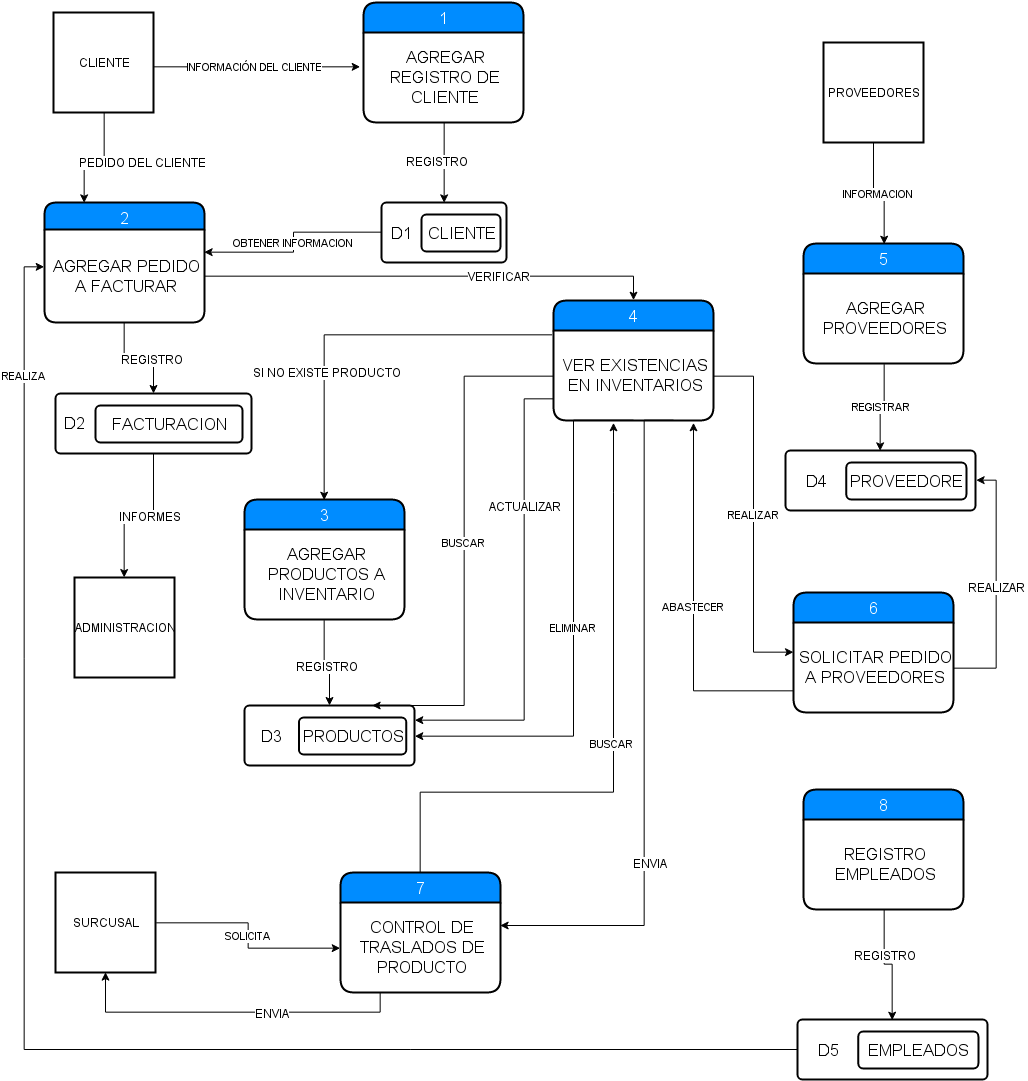

The diagram above was exported from draw.io. Its source (the exported page's mxGraphModel, read from the mxfile embedded in the PNG):
<mxGraphModel dx="1328" dy="644" grid="1" gridSize="10" guides="1" tooltips="1" connect="1" arrows="1" fold="1" page="1" pageScale="1" pageWidth="1169" pageHeight="1652" background="#ffffff" math="0" shadow="0">
  <root>
    <mxCell id="0" />
    <mxCell id="1" parent="0" />
    <mxCell id="3fa59aa147169969-11" style="edgeStyle=orthogonalEdgeStyle;rounded=0;html=1;exitX=0.5;exitY=1;entryX=0.25;entryY=0;jettySize=auto;orthogonalLoop=1;" edge="1" parent="1" source="74a7376becea05f6-1" target="3fa59aa147169969-9">
      <mxGeometry relative="1" as="geometry">
        <Array as="points">
          <mxPoint x="214" y="228" />
          <mxPoint x="195" y="228" />
        </Array>
      </mxGeometry>
    </mxCell>
    <mxCell id="3fa59aa147169969-23" value="PEDIDO DEL CLIENTE" style="text;html=1;resizable=0;points=[];align=center;verticalAlign=middle;labelBackgroundColor=#ffffff;" vertex="1" connectable="0" parent="3fa59aa147169969-11">
      <mxGeometry x="-0.4706" y="19" relative="1" as="geometry">
        <mxPoint x="19" y="20" as="offset" />
      </mxGeometry>
    </mxCell>
    <mxCell id="74a7376becea05f6-1" value="CLIENTE" style="strokeWidth=2;whiteSpace=wrap;html=1;align=center;" vertex="1" parent="1">
      <mxGeometry x="164" y="83" width="100" height="100" as="geometry" />
    </mxCell>
    <mxCell id="2ecb27d0f549c63f-1" value="1" style="swimlane;html=1;childLayout=stackLayout;horizontal=1;startSize=30;horizontalStack=0;fillColor=#008cff;fontColor=#FFFFFF;rounded=1;fontSize=17;fontStyle=0;strokeWidth=2;resizeParent=0;resizeLast=1;shadow=0;dashed=0;align=center;" vertex="1" parent="1">
      <mxGeometry x="474" y="73" width="160" height="120" as="geometry" />
    </mxCell>
    <mxCell id="2ecb27d0f549c63f-2" value="&lt;div style=&quot;text-align: center&quot;&gt;&lt;span style=&quot;line-height: 1.2&quot;&gt;AGREGAR REGISTRO DE CLIENTE&lt;/span&gt;&lt;/div&gt;" style="whiteSpace=wrap;html=1;align=center;strokeColor=none;fillColor=none;spacingLeft=4;fontSize=17;verticalAlign=middle;resizable=0;rotatable=0;part=1;" vertex="1" parent="2ecb27d0f549c63f-1">
      <mxGeometry y="30" width="160" height="90" as="geometry" />
    </mxCell>
    <mxCell id="2ecb27d0f549c63f-3" value="INFORMACIÓN DEL CLIENTE" style="edgeStyle=orthogonalEdgeStyle;rounded=0;html=1;exitX=1;exitY=0.5;entryX=-0.019;entryY=0.378;entryPerimeter=0;jettySize=auto;orthogonalLoop=1;" edge="1" parent="1" source="74a7376becea05f6-1" target="2ecb27d0f549c63f-2">
      <mxGeometry relative="1" as="geometry">
        <Array as="points">
          <mxPoint x="264" y="137" />
        </Array>
      </mxGeometry>
    </mxCell>
    <mxCell id="3fa59aa147169969-59" value="OBTENER INFORMACION" style="edgeStyle=orthogonalEdgeStyle;rounded=0;html=1;exitX=0;exitY=0.5;entryX=1;entryY=0.25;jettySize=auto;orthogonalLoop=1;" edge="1" parent="1" source="3fa59aa147169969-3" target="3fa59aa147169969-10">
      <mxGeometry relative="1" as="geometry" />
    </mxCell>
    <mxCell id="3fa59aa147169969-3" value="" style="html=1;strokeWidth=2;shape=mxgraph.er.rrect;rSize=5;fillColor=none;align=center;" vertex="1" parent="1">
      <mxGeometry x="492" y="273" width="125" height="60" as="geometry" />
    </mxCell>
    <mxCell id="3fa59aa147169969-5" value="CLIENTE" style="html=1;strokeWidth=2;shape=mxgraph.er.rrect;rSize=5;fontSize=17;whiteSpace=wrap;points=[];" vertex="1" parent="3fa59aa147169969-3">
      <mxGeometry x="40" y="12" width="79" height="37" as="geometry" />
    </mxCell>
    <mxCell id="3fa59aa147169969-4" value="&lt;div style=&quot;text-align: justify&quot;&gt;&lt;span style=&quot;line-height: 1.2&quot;&gt;D1&lt;/span&gt;&lt;/div&gt;" style="html=1;strokeWidth=2;shape=mxgraph.er.anchor;fontSize=17;whiteSpace=wrap;" vertex="1" parent="3fa59aa147169969-3">
      <mxGeometry x="8.064516129032258" y="21" width="23.387096774193548" height="20" as="geometry" />
    </mxCell>
    <mxCell id="3fa59aa147169969-7" style="edgeStyle=orthogonalEdgeStyle;rounded=0;html=1;exitX=0.5;exitY=1;entryX=0.5;entryY=0;jettySize=auto;orthogonalLoop=1;" edge="1" parent="1" source="2ecb27d0f549c63f-2" target="3fa59aa147169969-3">
      <mxGeometry relative="1" as="geometry" />
    </mxCell>
    <mxCell id="3fa59aa147169969-8" value="REGISTRO" style="text;html=1;resizable=0;points=[];align=center;verticalAlign=middle;labelBackgroundColor=#ffffff;" vertex="1" connectable="0" parent="3fa59aa147169969-7">
      <mxGeometry x="-0.0123" y="-4" relative="1" as="geometry">
        <mxPoint x="-3" y="-2" as="offset" />
      </mxGeometry>
    </mxCell>
    <mxCell id="3fa59aa147169969-9" value="2" style="swimlane;html=1;childLayout=stackLayout;horizontal=1;startSize=27;horizontalStack=0;fillColor=#008cff;fontColor=#FFFFFF;rounded=1;fontSize=17;fontStyle=0;strokeWidth=2;resizeParent=0;resizeLast=1;shadow=0;dashed=0;align=center;arcSize=15;verticalAlign=bottom;" vertex="1" parent="1">
      <mxGeometry x="155" y="273" width="160" height="120" as="geometry" />
    </mxCell>
    <mxCell id="3fa59aa147169969-10" value="&lt;div style=&quot;text-align: center&quot;&gt;&lt;span style=&quot;line-height: 1.2&quot;&gt;AGREGAR PEDIDO A FACTURAR&lt;/span&gt;&lt;/div&gt;" style="whiteSpace=wrap;html=1;align=center;strokeColor=none;fillColor=none;spacingLeft=4;fontSize=17;verticalAlign=middle;resizable=0;rotatable=0;part=1;" vertex="1" parent="3fa59aa147169969-9">
      <mxGeometry y="27" width="160" height="93" as="geometry" />
    </mxCell>
    <mxCell id="3fa59aa147169969-40" style="edgeStyle=orthogonalEdgeStyle;rounded=0;html=1;exitX=0.5;exitY=1;entryX=0.5;entryY=0;jettySize=auto;orthogonalLoop=1;" edge="1" parent="1" source="3fa59aa147169969-14" target="3fa59aa147169969-39">
      <mxGeometry relative="1" as="geometry" />
    </mxCell>
    <mxCell id="3fa59aa147169969-41" value="INFORMES" style="text;html=1;resizable=0;points=[];align=center;verticalAlign=middle;labelBackgroundColor=#ffffff;" vertex="1" connectable="0" parent="3fa59aa147169969-40">
      <mxGeometry x="-0.1895" y="-4" relative="1" as="geometry">
        <mxPoint x="-4" y="4" as="offset" />
      </mxGeometry>
    </mxCell>
    <mxCell id="3fa59aa147169969-14" value="" style="html=1;strokeWidth=2;shape=mxgraph.er.rrect;rSize=5;fillColor=none;align=center;" vertex="1" parent="1">
      <mxGeometry x="166" y="464" width="196" height="60" as="geometry" />
    </mxCell>
    <mxCell id="3fa59aa147169969-15" value="FACTURACION" style="html=1;strokeWidth=2;shape=mxgraph.er.rrect;rSize=5;fontSize=17;whiteSpace=wrap;points=[];" vertex="1" parent="3fa59aa147169969-14">
      <mxGeometry x="40" y="12" width="147" height="37" as="geometry" />
    </mxCell>
    <mxCell id="3fa59aa147169969-16" value="&lt;div style=&quot;text-align: justify&quot;&gt;&lt;span style=&quot;line-height: 1.2&quot;&gt;D2&lt;/span&gt;&lt;/div&gt;" style="html=1;strokeWidth=2;shape=mxgraph.er.anchor;fontSize=17;whiteSpace=wrap;" vertex="1" parent="3fa59aa147169969-14">
      <mxGeometry x="0.13452299245023824" y="20" width="36.67096774193547" height="20" as="geometry" />
    </mxCell>
    <mxCell id="3fa59aa147169969-20" style="edgeStyle=orthogonalEdgeStyle;rounded=0;html=1;exitX=0.5;exitY=1;entryX=0.5;entryY=0;jettySize=auto;orthogonalLoop=1;" edge="1" parent="1" source="3fa59aa147169969-10" target="3fa59aa147169969-14">
      <mxGeometry relative="1" as="geometry" />
    </mxCell>
    <mxCell id="3fa59aa147169969-22" value="REGISTRO" style="text;html=1;resizable=0;points=[];align=center;verticalAlign=middle;labelBackgroundColor=#ffffff;" vertex="1" connectable="0" parent="3fa59aa147169969-20">
      <mxGeometry x="-0.5745" y="14" relative="1" as="geometry">
        <mxPoint x="14" y="15" as="offset" />
      </mxGeometry>
    </mxCell>
    <mxCell id="3fa59aa147169969-25" value="3" style="swimlane;html=1;childLayout=stackLayout;horizontal=1;startSize=30;horizontalStack=0;fillColor=#008cff;fontColor=#FFFFFF;rounded=1;fontSize=17;fontStyle=0;strokeWidth=2;resizeParent=0;resizeLast=1;shadow=0;dashed=0;align=center;" vertex="1" parent="1">
      <mxGeometry x="355" y="570" width="160" height="120" as="geometry" />
    </mxCell>
    <mxCell id="3fa59aa147169969-26" value="&lt;div style=&quot;text-align: center&quot;&gt;&lt;span style=&quot;line-height: 1.2&quot;&gt;AGREGAR PRODUCTOS A INVENTARIO&lt;/span&gt;&lt;/div&gt;" style="whiteSpace=wrap;html=1;align=center;strokeColor=none;fillColor=none;spacingLeft=4;fontSize=17;verticalAlign=middle;resizable=0;rotatable=0;part=1;" vertex="1" parent="3fa59aa147169969-25">
      <mxGeometry y="30" width="160" height="90" as="geometry" />
    </mxCell>
    <mxCell id="3fa59aa147169969-27" value="" style="html=1;strokeWidth=2;shape=mxgraph.er.rrect;rSize=5;fillColor=none;align=center;" vertex="1" parent="1">
      <mxGeometry x="355" y="776" width="170" height="60" as="geometry" />
    </mxCell>
    <mxCell id="3fa59aa147169969-28" value="PRODUCTOS" style="html=1;strokeWidth=2;shape=mxgraph.er.rrect;rSize=5;fontSize=17;whiteSpace=wrap;points=[];" vertex="1" parent="3fa59aa147169969-27">
      <mxGeometry x="54.400000000000006" y="12" width="107.43999999999998" height="37" as="geometry" />
    </mxCell>
    <mxCell id="3fa59aa147169969-29" value="&lt;div style=&quot;text-align: justify&quot;&gt;&lt;span style=&quot;line-height: 1.2&quot;&gt;D3&lt;/span&gt;&lt;/div&gt;" style="html=1;strokeWidth=2;shape=mxgraph.er.anchor;fontSize=17;whiteSpace=wrap;" vertex="1" parent="3fa59aa147169969-27">
      <mxGeometry x="10.967741935483868" y="21" width="31.806451612903224" height="20" as="geometry" />
    </mxCell>
    <mxCell id="3fa59aa147169969-30" style="edgeStyle=orthogonalEdgeStyle;rounded=0;html=1;exitX=0.5;exitY=1;entryX=0.5;entryY=0;jettySize=auto;orthogonalLoop=1;" edge="1" parent="1" source="3fa59aa147169969-26" target="3fa59aa147169969-27">
      <mxGeometry relative="1" as="geometry" />
    </mxCell>
    <mxCell id="3fa59aa147169969-31" value="REGISTRO" style="text;html=1;resizable=0;points=[];align=center;verticalAlign=middle;labelBackgroundColor=#ffffff;" vertex="1" connectable="0" parent="3fa59aa147169969-30">
      <mxGeometry x="0.1176" y="-3" relative="1" as="geometry">
        <mxPoint as="offset" />
      </mxGeometry>
    </mxCell>
    <mxCell id="3fa59aa147169969-32" value="4" style="swimlane;html=1;childLayout=stackLayout;horizontal=1;startSize=30;horizontalStack=0;fillColor=#008cff;fontColor=#FFFFFF;rounded=1;fontSize=17;fontStyle=0;strokeWidth=2;resizeParent=0;resizeLast=1;shadow=0;dashed=0;align=center;verticalAlign=middle;" vertex="1" parent="1">
      <mxGeometry x="664" y="371" width="160" height="120" as="geometry" />
    </mxCell>
    <mxCell id="3fa59aa147169969-33" value="&lt;div style=&quot;text-align: center&quot;&gt;&lt;span style=&quot;line-height: 1.2&quot;&gt;VER EXISTENCIAS EN INVENTARIOS&lt;/span&gt;&lt;/div&gt;" style="whiteSpace=wrap;html=1;align=center;strokeColor=none;fillColor=none;spacingLeft=4;fontSize=17;verticalAlign=middle;resizable=0;rotatable=0;part=1;" vertex="1" parent="3fa59aa147169969-32">
      <mxGeometry y="30" width="160" height="90" as="geometry" />
    </mxCell>
    <mxCell id="3fa59aa147169969-34" style="edgeStyle=orthogonalEdgeStyle;rounded=0;html=1;exitX=1;exitY=0.5;jettySize=auto;orthogonalLoop=1;entryX=0.5;entryY=0;" edge="1" parent="1" source="3fa59aa147169969-10" target="3fa59aa147169969-32">
      <mxGeometry relative="1" as="geometry">
        <mxPoint x="654" y="403" as="targetPoint" />
        <Array as="points">
          <mxPoint x="744" y="347" />
        </Array>
      </mxGeometry>
    </mxCell>
    <mxCell id="3fa59aa147169969-35" value="VERIFICAR" style="text;html=1;resizable=0;points=[];align=center;verticalAlign=middle;labelBackgroundColor=#ffffff;" vertex="1" connectable="0" parent="3fa59aa147169969-34">
      <mxGeometry x="0.3002" relative="1" as="geometry">
        <mxPoint as="offset" />
      </mxGeometry>
    </mxCell>
    <mxCell id="3fa59aa147169969-36" style="edgeStyle=orthogonalEdgeStyle;rounded=0;html=1;entryX=0.5;entryY=0;jettySize=auto;orthogonalLoop=1;exitX=-0.006;exitY=0.044;exitPerimeter=0;" edge="1" parent="1" source="3fa59aa147169969-33" target="3fa59aa147169969-25">
      <mxGeometry relative="1" as="geometry">
        <mxPoint x="604" y="403" as="sourcePoint" />
        <Array as="points">
          <mxPoint x="435" y="405" />
        </Array>
      </mxGeometry>
    </mxCell>
    <mxCell id="3fa59aa147169969-37" value="SI NO EXISTE PRODUCTO" style="text;html=1;resizable=0;points=[];align=center;verticalAlign=middle;labelBackgroundColor=#ffffff;" vertex="1" connectable="0" parent="3fa59aa147169969-36">
      <mxGeometry x="0.3493" y="3" relative="1" as="geometry">
        <mxPoint as="offset" />
      </mxGeometry>
    </mxCell>
    <mxCell id="3fa59aa147169969-38" value="ELIMINAR" style="edgeStyle=orthogonalEdgeStyle;rounded=0;html=1;exitX=0.5;exitY=1;entryX=1;entryY=0.5;jettySize=auto;orthogonalLoop=1;" edge="1" parent="1" source="3fa59aa147169969-33" target="3fa59aa147169969-27">
      <mxGeometry relative="1" as="geometry">
        <Array as="points">
          <mxPoint x="684" y="491" />
          <mxPoint x="684" y="806" />
        </Array>
      </mxGeometry>
    </mxCell>
    <mxCell id="3fa59aa147169969-39" value="ADMINISTRACION" style="strokeWidth=2;whiteSpace=wrap;html=1;align=center;fillColor=none;" vertex="1" parent="1">
      <mxGeometry x="185" y="648" width="100" height="100" as="geometry" />
    </mxCell>
    <mxCell id="3fa59aa147169969-42" value="5" style="swimlane;html=1;childLayout=stackLayout;horizontal=1;startSize=30;horizontalStack=0;fillColor=#008cff;fontColor=#FFFFFF;rounded=1;fontSize=17;fontStyle=0;strokeWidth=2;resizeParent=0;resizeLast=1;shadow=0;dashed=0;align=center;" vertex="1" parent="1">
      <mxGeometry x="914" y="314" width="160" height="120" as="geometry" />
    </mxCell>
    <mxCell id="3fa59aa147169969-43" value="&lt;div style=&quot;text-align: center&quot;&gt;&lt;span style=&quot;line-height: 1.2&quot;&gt;AGREGAR PROVEEDORES&lt;/span&gt;&lt;/div&gt;" style="whiteSpace=wrap;html=1;align=center;strokeColor=none;fillColor=none;spacingLeft=4;fontSize=17;verticalAlign=middle;resizable=0;rotatable=0;part=1;" vertex="1" parent="3fa59aa147169969-42">
      <mxGeometry y="30" width="160" height="90" as="geometry" />
    </mxCell>
    <mxCell id="3fa59aa147169969-44" value="6" style="swimlane;html=1;childLayout=stackLayout;horizontal=1;startSize=30;horizontalStack=0;fillColor=#008cff;fontColor=#FFFFFF;rounded=1;fontSize=17;fontStyle=0;strokeWidth=2;resizeParent=0;resizeLast=1;shadow=0;dashed=0;align=center;" vertex="1" parent="1">
      <mxGeometry x="904" y="663" width="160" height="120" as="geometry" />
    </mxCell>
    <mxCell id="3fa59aa147169969-45" value="&lt;div style=&quot;text-align: center&quot;&gt;&lt;span style=&quot;line-height: 1.2&quot;&gt;SOLICITAR PEDIDO A PROVEEDORES&lt;/span&gt;&lt;/div&gt;" style="whiteSpace=wrap;html=1;align=center;strokeColor=none;fillColor=none;spacingLeft=4;fontSize=17;verticalAlign=middle;resizable=0;rotatable=0;part=1;" vertex="1" parent="3fa59aa147169969-44">
      <mxGeometry y="30" width="160" height="90" as="geometry" />
    </mxCell>
    <mxCell id="3fa59aa147169969-47" value="INFORMACION" style="edgeStyle=orthogonalEdgeStyle;rounded=0;html=1;exitX=0.5;exitY=1;entryX=0.5;entryY=0;jettySize=auto;orthogonalLoop=1;" edge="1" parent="1" source="3fa59aa147169969-46" target="3fa59aa147169969-42">
      <mxGeometry relative="1" as="geometry" />
    </mxCell>
    <mxCell id="3fa59aa147169969-46" value="PROVEEDORES" style="strokeWidth=2;whiteSpace=wrap;html=1;align=center;fillColor=none;" vertex="1" parent="1">
      <mxGeometry x="934" y="113" width="100" height="100" as="geometry" />
    </mxCell>
    <mxCell id="3fa59aa147169969-48" value="" style="html=1;strokeWidth=2;shape=mxgraph.er.rrect;rSize=5;fillColor=none;align=center;" vertex="1" parent="1">
      <mxGeometry x="896" y="521" width="190" height="60" as="geometry" />
    </mxCell>
    <mxCell id="3fa59aa147169969-49" value="PROVEEDORE" style="html=1;strokeWidth=2;shape=mxgraph.er.rrect;rSize=5;fontSize=17;whiteSpace=wrap;points=[];" vertex="1" parent="3fa59aa147169969-48">
      <mxGeometry x="60.800000000000004" y="12" width="120.08000000000001" height="37" as="geometry" />
    </mxCell>
    <mxCell id="3fa59aa147169969-50" value="&lt;div style=&quot;text-align: justify&quot;&gt;&lt;span style=&quot;line-height: 1.2&quot;&gt;D4&lt;/span&gt;&lt;/div&gt;" style="html=1;strokeWidth=2;shape=mxgraph.er.anchor;fontSize=17;whiteSpace=wrap;" vertex="1" parent="3fa59aa147169969-48">
      <mxGeometry x="12.258064516129034" y="21" width="35.5483870967742" height="20" as="geometry" />
    </mxCell>
    <mxCell id="3fa59aa147169969-51" value="REGISTRAR" style="edgeStyle=orthogonalEdgeStyle;rounded=0;html=1;exitX=0.5;exitY=1;entryX=0.5;entryY=0;jettySize=auto;orthogonalLoop=1;" edge="1" parent="1" source="3fa59aa147169969-43" target="3fa59aa147169969-48">
      <mxGeometry relative="1" as="geometry" />
    </mxCell>
    <mxCell id="3fa59aa147169969-52" value="REALIZAR" style="edgeStyle=orthogonalEdgeStyle;rounded=0;html=1;exitX=1;exitY=0.5;entryX=0;entryY=0.5;jettySize=auto;orthogonalLoop=1;" edge="1" parent="1" source="3fa59aa147169969-33" target="3fa59aa147169969-44">
      <mxGeometry relative="1" as="geometry" />
    </mxCell>
    <mxCell id="3fa59aa147169969-56" value="ABASTECER" style="edgeStyle=orthogonalEdgeStyle;rounded=0;html=1;exitX=0;exitY=0.75;jettySize=auto;orthogonalLoop=1;entryX=0.875;entryY=1.022;entryPerimeter=0;" edge="1" parent="1" source="3fa59aa147169969-45" target="3fa59aa147169969-33">
      <mxGeometry relative="1" as="geometry">
        <mxPoint x="784" y="533" as="targetPoint" />
        <Array as="points">
          <mxPoint x="804" y="761" />
        </Array>
      </mxGeometry>
    </mxCell>
    <mxCell id="3fa59aa147169969-57" style="edgeStyle=orthogonalEdgeStyle;rounded=0;html=1;exitX=1;exitY=0.5;entryX=1;entryY=0.5;jettySize=auto;orthogonalLoop=1;" edge="1" parent="1" source="3fa59aa147169969-45" target="3fa59aa147169969-48">
      <mxGeometry relative="1" as="geometry" />
    </mxCell>
    <mxCell id="3fa59aa147169969-58" value="REALIZAR" style="text;html=1;resizable=0;points=[];align=center;verticalAlign=middle;labelBackgroundColor=#ffffff;" vertex="1" connectable="0" parent="3fa59aa147169969-57">
      <mxGeometry x="-0.012" relative="1" as="geometry">
        <mxPoint as="offset" />
      </mxGeometry>
    </mxCell>
    <mxCell id="3fa59aa147169969-66" value="SOLICITA" style="edgeStyle=orthogonalEdgeStyle;rounded=0;html=1;exitX=1;exitY=0.5;entryX=0;entryY=0.5;jettySize=auto;orthogonalLoop=1;" edge="1" parent="1" source="3fa59aa147169969-61" target="3fa59aa147169969-65">
      <mxGeometry relative="1" as="geometry" />
    </mxCell>
    <mxCell id="3fa59aa147169969-61" value="SURCUSAL" style="strokeWidth=2;whiteSpace=wrap;html=1;align=center;fillColor=none;" vertex="1" parent="1">
      <mxGeometry x="166" y="943" width="100" height="100" as="geometry" />
    </mxCell>
    <mxCell id="3fa59aa147169969-68" value="BUSCAR&amp;nbsp;" style="edgeStyle=orthogonalEdgeStyle;rounded=0;html=1;exitX=0.5;exitY=0;jettySize=auto;orthogonalLoop=1;" edge="1" parent="1" source="3fa59aa147169969-64">
      <mxGeometry relative="1" as="geometry">
        <mxPoint x="724" y="493" as="targetPoint" />
        <Array as="points">
          <mxPoint x="531" y="863" />
          <mxPoint x="724" y="863" />
          <mxPoint x="724" y="563" />
        </Array>
      </mxGeometry>
    </mxCell>
    <mxCell id="3fa59aa147169969-64" value="7" style="swimlane;html=1;childLayout=stackLayout;horizontal=1;startSize=30;horizontalStack=0;fillColor=#008cff;fontColor=#FFFFFF;rounded=1;fontSize=17;fontStyle=0;strokeWidth=2;resizeParent=0;resizeLast=1;shadow=0;dashed=0;align=center;" vertex="1" parent="1">
      <mxGeometry x="451" y="943" width="160" height="120" as="geometry" />
    </mxCell>
    <mxCell id="3fa59aa147169969-65" value="&lt;div style=&quot;text-align: center&quot;&gt;CONTROL DE TRASLADOS DE PRODUCTO&lt;/div&gt;" style="whiteSpace=wrap;html=1;align=center;strokeColor=none;fillColor=none;spacingLeft=4;fontSize=17;verticalAlign=middle;resizable=0;rotatable=0;part=1;" vertex="1" parent="3fa59aa147169969-64">
      <mxGeometry y="30" width="160" height="90" as="geometry" />
    </mxCell>
    <mxCell id="3fa59aa147169969-71" style="edgeStyle=orthogonalEdgeStyle;rounded=0;html=1;exitX=0.25;exitY=1;entryX=0.5;entryY=1;jettySize=auto;orthogonalLoop=1;" edge="1" parent="1" source="3fa59aa147169969-65" target="3fa59aa147169969-61">
      <mxGeometry relative="1" as="geometry" />
    </mxCell>
    <mxCell id="3fa59aa147169969-72" value="ENVIA" style="text;html=1;resizable=0;points=[];align=center;verticalAlign=middle;labelBackgroundColor=#ffffff;" vertex="1" connectable="0" parent="3fa59aa147169969-71">
      <mxGeometry x="-0.2358" y="1" relative="1" as="geometry">
        <mxPoint as="offset" />
      </mxGeometry>
    </mxCell>
    <mxCell id="3fa59aa147169969-73" style="edgeStyle=orthogonalEdgeStyle;rounded=0;html=1;entryX=1;entryY=0.25;jettySize=auto;orthogonalLoop=1;exitX=0;exitY=0.75;" edge="1" parent="1" source="3fa59aa147169969-33" target="3fa59aa147169969-27">
      <mxGeometry relative="1" as="geometry">
        <mxPoint x="634" y="463" as="sourcePoint" />
        <Array as="points">
          <mxPoint x="634" y="469" />
          <mxPoint x="634" y="791" />
        </Array>
      </mxGeometry>
    </mxCell>
    <mxCell id="3fa59aa147169969-74" value="ACTUALIZAR" style="text;html=1;resizable=0;points=[];align=center;verticalAlign=middle;labelBackgroundColor=#ffffff;" vertex="1" connectable="0" parent="3fa59aa147169969-73">
      <mxGeometry x="-0.4029" y="1" relative="1" as="geometry">
        <mxPoint as="offset" />
      </mxGeometry>
    </mxCell>
    <mxCell id="3fa59aa147169969-77" value="BUSCAR" style="edgeStyle=orthogonalEdgeStyle;rounded=0;html=1;exitX=0;exitY=0.5;entryX=0.75;entryY=0;jettySize=auto;orthogonalLoop=1;" edge="1" parent="1" source="3fa59aa147169969-33" target="3fa59aa147169969-27">
      <mxGeometry relative="1" as="geometry">
        <Array as="points">
          <mxPoint x="574" y="446" />
          <mxPoint x="574" y="776" />
        </Array>
      </mxGeometry>
    </mxCell>
    <mxCell id="3fa59aa147169969-78" style="edgeStyle=orthogonalEdgeStyle;rounded=0;html=1;exitX=0.75;exitY=1;jettySize=auto;orthogonalLoop=1;entryX=1;entryY=0.25;" edge="1" parent="1" source="3fa59aa147169969-33" target="3fa59aa147169969-65">
      <mxGeometry relative="1" as="geometry">
        <mxPoint x="754" y="1003" as="targetPoint" />
        <Array as="points">
          <mxPoint x="754" y="491" />
          <mxPoint x="754" y="996" />
        </Array>
      </mxGeometry>
    </mxCell>
    <mxCell id="3fa59aa147169969-79" value="ENVIA" style="text;html=1;resizable=0;points=[];align=center;verticalAlign=middle;labelBackgroundColor=#ffffff;" vertex="1" connectable="0" parent="3fa59aa147169969-78">
      <mxGeometry x="0.3894" y="6" relative="1" as="geometry">
        <mxPoint as="offset" />
      </mxGeometry>
    </mxCell>
    <mxCell id="3fa59aa147169969-80" value="8" style="swimlane;html=1;childLayout=stackLayout;horizontal=1;startSize=30;horizontalStack=0;fillColor=#008cff;fontColor=#FFFFFF;rounded=1;fontSize=17;fontStyle=0;strokeWidth=2;resizeParent=0;resizeLast=1;shadow=0;dashed=0;align=center;" vertex="1" parent="1">
      <mxGeometry x="914" y="860" width="160" height="120" as="geometry" />
    </mxCell>
    <mxCell id="3fa59aa147169969-81" value="&lt;div style=&quot;text-align: center&quot;&gt;REGISTRO EMPLEADOS&lt;/div&gt;" style="whiteSpace=wrap;html=1;align=center;strokeColor=none;fillColor=none;spacingLeft=4;fontSize=17;verticalAlign=middle;resizable=0;rotatable=0;part=1;" vertex="1" parent="3fa59aa147169969-80">
      <mxGeometry y="30" width="160" height="90" as="geometry" />
    </mxCell>
    <mxCell id="3fa59aa147169969-87" value="REALIZA" style="edgeStyle=orthogonalEdgeStyle;rounded=0;html=1;exitX=0;exitY=0.5;entryX=-0.002;entryY=0.401;jettySize=auto;orthogonalLoop=1;entryPerimeter=0;" edge="1" parent="1" source="3fa59aa147169969-82" target="3fa59aa147169969-10">
      <mxGeometry x="0.8352" relative="1" as="geometry">
        <Array as="points">
          <mxPoint x="135" y="1120" />
          <mxPoint x="135" y="337" />
        </Array>
        <mxPoint as="offset" />
      </mxGeometry>
    </mxCell>
    <mxCell id="3fa59aa147169969-82" value="" style="html=1;strokeWidth=2;shape=mxgraph.er.rrect;rSize=5;fillColor=none;align=center;" vertex="1" parent="1">
      <mxGeometry x="908" y="1090" width="190" height="60" as="geometry" />
    </mxCell>
    <mxCell id="3fa59aa147169969-83" value="EMPLEADOS" style="html=1;strokeWidth=2;shape=mxgraph.er.rrect;rSize=5;fontSize=17;whiteSpace=wrap;points=[];" vertex="1" parent="3fa59aa147169969-82">
      <mxGeometry x="60.800000000000004" y="12" width="120.08000000000001" height="37" as="geometry" />
    </mxCell>
    <mxCell id="3fa59aa147169969-84" value="&lt;div style=&quot;text-align: justify&quot;&gt;&lt;span style=&quot;line-height: 1.2&quot;&gt;D5&lt;/span&gt;&lt;/div&gt;" style="html=1;strokeWidth=2;shape=mxgraph.er.anchor;fontSize=17;whiteSpace=wrap;" vertex="1" parent="3fa59aa147169969-82">
      <mxGeometry x="12.258064516129034" y="21" width="35.5483870967742" height="20" as="geometry" />
    </mxCell>
    <mxCell id="3fa59aa147169969-85" style="edgeStyle=orthogonalEdgeStyle;rounded=0;html=1;exitX=0.5;exitY=1;entryX=0.5;entryY=0;jettySize=auto;orthogonalLoop=1;" edge="1" parent="1" source="3fa59aa147169969-81" target="3fa59aa147169969-82">
      <mxGeometry relative="1" as="geometry" />
    </mxCell>
    <mxCell id="3fa59aa147169969-86" value="REGISTRO" style="text;html=1;resizable=0;points=[];align=center;verticalAlign=middle;labelBackgroundColor=#ffffff;" vertex="1" connectable="0" parent="3fa59aa147169969-85">
      <mxGeometry x="-0.2437" y="1" relative="1" as="geometry">
        <mxPoint as="offset" />
      </mxGeometry>
    </mxCell>
  </root>
</mxGraphModel>